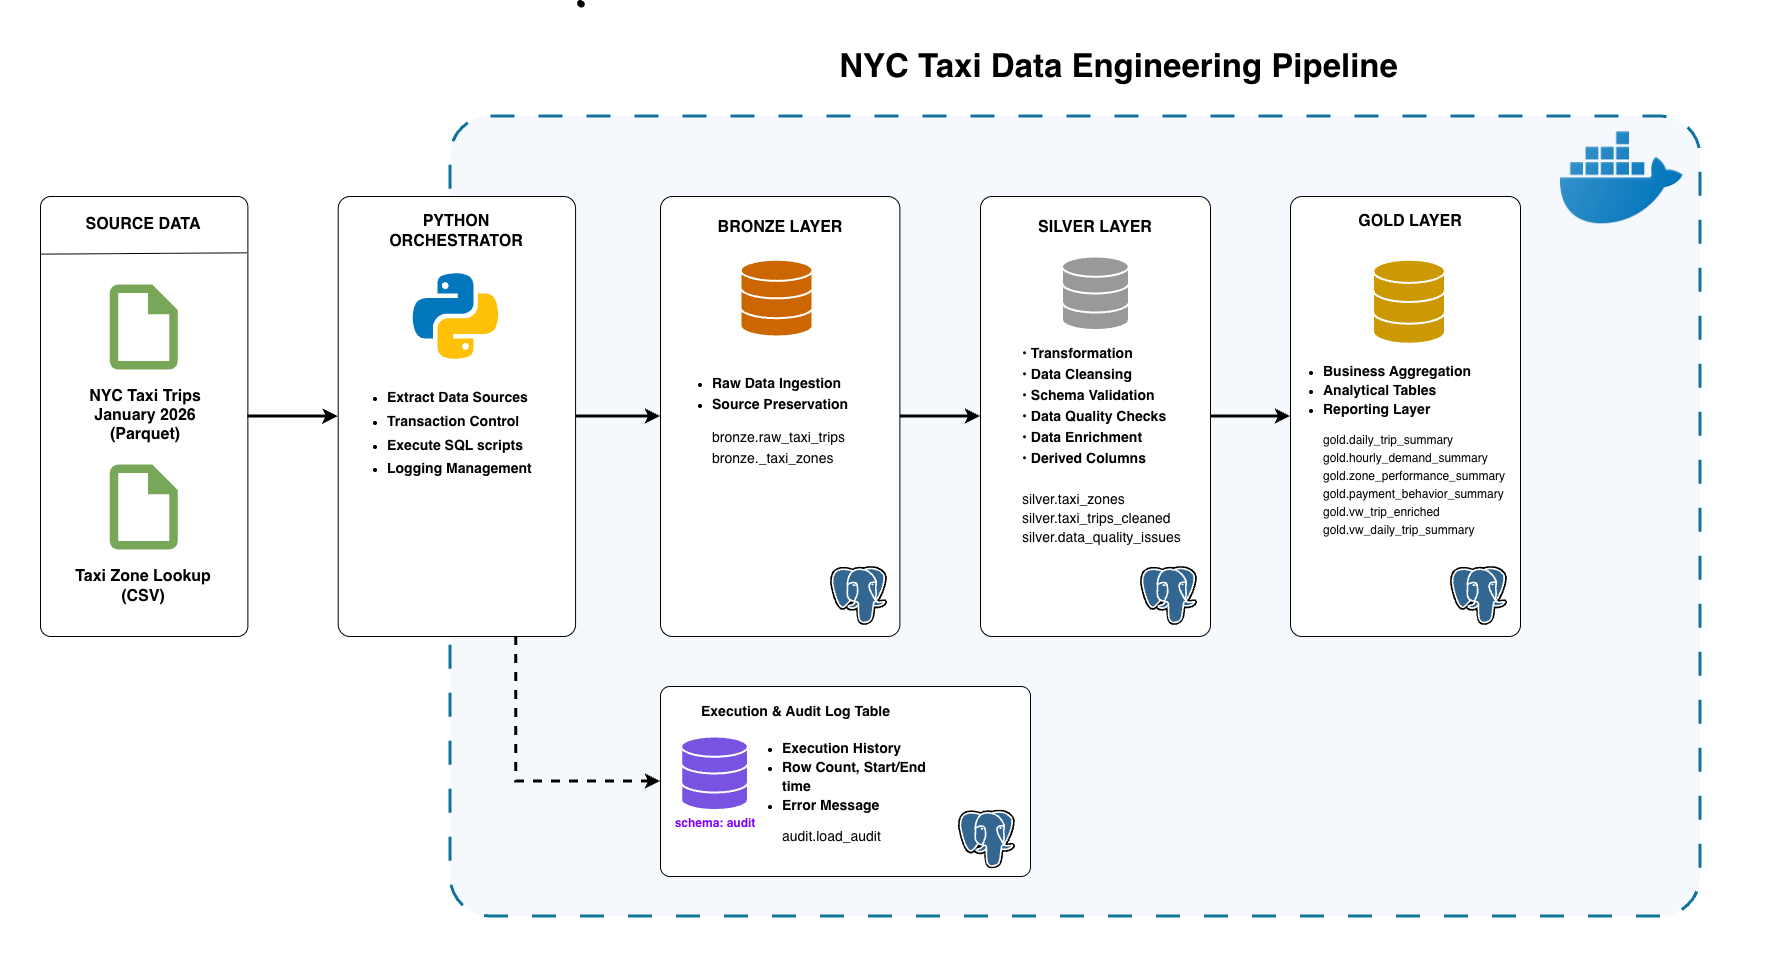

The diagram above was exported from draw.io. Its source (the exported page's mxGraphModel, read from the mxfile embedded in the PNG):
<mxGraphModel dx="4197" dy="1220" grid="1" gridSize="10" guides="1" tooltips="1" connect="1" arrows="1" fold="1" page="1" pageScale="1" pageWidth="2339" pageHeight="3300" math="0" shadow="0">
  <root>
    <mxCell id="0" />
    <mxCell id="1" parent="0" />
    <mxCell id="wUfDL0j6ApyMNayEZvPY-51" parent="1" style="rounded=0;whiteSpace=wrap;html=1;strokeColor=none;" value="" vertex="1">
      <mxGeometry height="969.51" width="1770" x="-10" y="180.49" as="geometry" />
    </mxCell>
    <mxCell id="wUfDL0j6ApyMNayEZvPY-4" parent="1" style="rounded=1;whiteSpace=wrap;html=1;strokeColor=#10739e;dashed=1;dashPattern=8 8;perimeterSpacing=0;glass=0;shadow=0;strokeWidth=3;direction=west;rotation=0;arcSize=5;absoluteArcSize=0;fillColor=#F5F9FD;" value="" vertex="1">
      <mxGeometry height="800" width="1250" x="440" y="290" as="geometry" />
    </mxCell>
    <mxCell id="wUfDL0j6ApyMNayEZvPY-32" edge="1" parent="1" source="wUfDL0j6ApyMNayEZvPY-7" style="edgeStyle=orthogonalEdgeStyle;rounded=0;orthogonalLoop=1;jettySize=auto;html=1;entryX=0;entryY=0.5;entryDx=0;entryDy=0;strokeWidth=3;" target="wUfDL0j6ApyMNayEZvPY-8">
      <mxGeometry relative="1" as="geometry" />
    </mxCell>
    <mxCell id="wUfDL0j6ApyMNayEZvPY-7" parent="1" style="rounded=1;whiteSpace=wrap;html=1;arcSize=5;" value="" vertex="1">
      <mxGeometry height="440" width="237.38" x="327.70000000000005" y="370" as="geometry" />
    </mxCell>
    <mxCell id="wUfDL0j6ApyMNayEZvPY-33" edge="1" parent="1" source="wUfDL0j6ApyMNayEZvPY-8" style="edgeStyle=orthogonalEdgeStyle;rounded=0;orthogonalLoop=1;jettySize=auto;html=1;entryX=0;entryY=0.5;entryDx=0;entryDy=0;strokeWidth=3;" target="wUfDL0j6ApyMNayEZvPY-9">
      <mxGeometry relative="1" as="geometry" />
    </mxCell>
    <mxCell id="wUfDL0j6ApyMNayEZvPY-8" parent="1" style="rounded=1;whiteSpace=wrap;html=1;arcSize=5;" value="" vertex="1">
      <mxGeometry height="440" width="239.38" x="650" y="370" as="geometry" />
    </mxCell>
    <mxCell id="wUfDL0j6ApyMNayEZvPY-2" parent="1" style="shape=image;verticalLabelPosition=bottom;labelBackgroundColor=default;verticalAlign=top;aspect=fixed;imageAspect=0;editableCssRules=.*;image=data:image/svg+xml,(base64 omitted: 5372 chars);strokeColor=default;align=center;fontFamily=Helvetica;fontSize=12;fontColor=default;fillColor=default;" value="" vertex="1">
      <mxGeometry height="59.03" width="57.05" x="820" y="740" as="geometry" />
    </mxCell>
    <mxCell id="wUfDL0j6ApyMNayEZvPY-1" parent="1" style="shape=image;verticalLabelPosition=bottom;labelBackgroundColor=default;verticalAlign=top;aspect=fixed;imageAspect=0;editableCssRules=.*;image=data:image/svg+xml,(base64 omitted: 1512 chars);" value="" vertex="1">
      <mxGeometry height="108" width="108" x="392.39" y="436" as="geometry" />
    </mxCell>
    <mxCell id="wUfDL0j6ApyMNayEZvPY-34" edge="1" parent="1" source="wUfDL0j6ApyMNayEZvPY-9" style="edgeStyle=orthogonalEdgeStyle;rounded=0;orthogonalLoop=1;jettySize=auto;html=1;entryX=0;entryY=0.5;entryDx=0;entryDy=0;strokeWidth=3;" target="wUfDL0j6ApyMNayEZvPY-11">
      <mxGeometry relative="1" as="geometry" />
    </mxCell>
    <mxCell id="wUfDL0j6ApyMNayEZvPY-9" parent="1" style="rounded=1;whiteSpace=wrap;html=1;arcSize=5;" value="" vertex="1">
      <mxGeometry height="440" width="230" x="970" y="370" as="geometry" />
    </mxCell>
    <mxCell id="wUfDL0j6ApyMNayEZvPY-11" parent="1" style="rounded=1;whiteSpace=wrap;html=1;arcSize=5;" value="" vertex="1">
      <mxGeometry height="440" width="230" x="1280" y="370" as="geometry" />
    </mxCell>
    <mxCell id="wUfDL0j6ApyMNayEZvPY-15" parent="1" style="html=1;verticalLabelPosition=bottom;align=center;labelBackgroundColor=#ffffff;verticalAlign=top;strokeWidth=2;strokeColor=light-dark(#ffffff, #32a0ff);shadow=0;dashed=0;shape=mxgraph.ios7.icons.data;fillColor=light-dark(#CC6600,#EDEDED);" value="" vertex="1">
      <mxGeometry height="76.77" width="72.12" x="730" y="433.23" as="geometry" />
    </mxCell>
    <mxCell id="wUfDL0j6ApyMNayEZvPY-16" parent="1" style="html=1;verticalLabelPosition=bottom;align=center;labelBackgroundColor=#ffffff;verticalAlign=top;strokeWidth=2;strokeColor=light-dark(#ffffff, #32a0ff);shadow=0;dashed=0;shape=mxgraph.ios7.icons.data;fillColor=light-dark(#cd9903, #EDEDED);" value="" vertex="1">
      <mxGeometry height="84" width="71.81" x="1362.6200000000001" y="433.23" as="geometry" />
    </mxCell>
    <mxCell id="wUfDL0j6ApyMNayEZvPY-17" parent="1" style="html=1;verticalLabelPosition=bottom;align=center;labelBackgroundColor=#ffffff;verticalAlign=top;strokeWidth=2;strokeColor=light-dark(#ffffff, #32a0ff);shadow=0;dashed=0;shape=mxgraph.ios7.icons.data;fillColor=light-dark(#999999,#EDEDED);" value="" vertex="1">
      <mxGeometry height="73.55" width="66.81" x="1051.59" y="430" as="geometry" />
    </mxCell>
    <mxCell id="wUfDL0j6ApyMNayEZvPY-20" parent="1" style="shape=image;verticalLabelPosition=bottom;labelBackgroundColor=default;verticalAlign=top;aspect=fixed;imageAspect=0;editableCssRules=.*;image=data:image/svg+xml,(base64 omitted: 5372 chars);" value="" vertex="1">
      <mxGeometry height="59.03" width="57.06" x="1130" y="740" as="geometry" />
    </mxCell>
    <mxCell id="wUfDL0j6ApyMNayEZvPY-21" parent="1" style="shape=image;verticalLabelPosition=bottom;labelBackgroundColor=default;verticalAlign=top;aspect=fixed;imageAspect=0;editableCssRules=.*;image=data:image/svg+xml,(base64 omitted: 5372 chars);" value="" vertex="1">
      <mxGeometry height="59.03" width="57.05" x="1440" y="740" as="geometry" />
    </mxCell>
    <mxCell id="wUfDL0j6ApyMNayEZvPY-23" parent="1" style="shape=stencil(fZbdcgIhDIWfZm8zQAg/17Z9j85U606tdqz9e/tmZ0c0uJ47xP0I5JwEBl59bp8/1kNwn6fj4W39M76ctgM/DCGM++36OJ50NPDjwKvN4bh+PR6+9i/z74/n6ctp9H74nlb4nbmSKZeJCu5vngmZ6jzzNAO7cX8FVKEsBuBKrgKg9oAE8gkCbLeUhEoEQKSUDZDLeWYRKIl8MEDRmHwfyBrBG6Amyu4+kDxxMoB3jhwgYu7TVAsVkFcWCs4CTBEoF4RctKeOxHIf8IXYpikHikAIf+MNUW94AGSSaoAoFIE3AlOyeWU+p2E5S9yfQZcQILVuQOwZdJNoS9Ls3wA5u2XZTIHECqeJ9kDpSaauRiNVcAY1QhdBzeLBli5WazpkSsBLV25uRaqWRyFawTQzRRIQYirJzq5atkBqLfouwqUxLBepthWb10vrWZY6UOAeyKCCtDV625mm9gmUC4Wc3VLJMMIE1BsA2FW9JraVlQB7n3c9oMKhCLEvIM1zBPZ25/umNQ1tVEC2G+fFCC8g398O2hNQuQlVu752DBfA+q0ptnqO5JFmeuIuo9DY7KjY71UxdJV4EntifPWorW++R/dC4t7V3DlIB5cHx2bc7eb3yvX//QNFp+bHDT/+Aw==);lineShape=1;strokeColor=default;" value="" vertex="1">
      <mxGeometry height="6.664623166225283" width="6.675056817307775" x="567.0970869178225" y="173.82187494074174" as="geometry" />
    </mxCell>
    <mxCell id="wUfDL0j6ApyMNayEZvPY-29" parent="1" style="rounded=1;whiteSpace=wrap;html=1;arcSize=5;strokeWidth=1;strokeColor=light-dark(#000000,#EDEDED);" value="" vertex="1">
      <mxGeometry height="440" width="207.38" x="30" y="370" as="geometry" />
    </mxCell>
    <mxCell id="wUfDL0j6ApyMNayEZvPY-30" edge="1" parent="1" source="wUfDL0j6ApyMNayEZvPY-29" style="edgeStyle=orthogonalEdgeStyle;rounded=0;orthogonalLoop=1;jettySize=auto;html=1;entryX=0;entryY=0.5;entryDx=0;entryDy=0;strokeWidth=3;" target="wUfDL0j6ApyMNayEZvPY-7">
      <mxGeometry relative="1" as="geometry" />
    </mxCell>
    <mxCell id="wUfDL0j6ApyMNayEZvPY-31" edge="1" parent="1" source="wUfDL0j6ApyMNayEZvPY-29" style="endArrow=none;html=1;rounded=0;exitX=-0.001;exitY=0.131;exitDx=0;exitDy=0;exitPerimeter=0;entryX=0.996;entryY=0.128;entryDx=0;entryDy=0;entryPerimeter=0;strokeWidth=1;" target="wUfDL0j6ApyMNayEZvPY-29" value="">
      <mxGeometry height="50" relative="1" width="50" as="geometry">
        <mxPoint x="190" y="460" as="sourcePoint" />
        <mxPoint x="380" y="424" as="targetPoint" />
      </mxGeometry>
    </mxCell>
    <mxCell id="wUfDL0j6ApyMNayEZvPY-25" parent="1" style="rounded=0;whiteSpace=wrap;html=1;strokeColor=none;fillColor=none;" value="&lt;b&gt;&lt;font style=&quot;font-size: 16px;&quot;&gt;SOURCE DATA&lt;/font&gt;&lt;/b&gt;" vertex="1">
      <mxGeometry height="70" width="160" x="52.69" y="363.23" as="geometry" />
    </mxCell>
    <mxCell id="wUfDL0j6ApyMNayEZvPY-36" parent="1" style="shape=image;verticalLabelPosition=bottom;labelBackgroundColor=default;verticalAlign=top;aspect=fixed;imageAspect=0;editableCssRules=.*;image=data:image/svg+xml,(base64 omitted: 380 chars);" value="" vertex="1">
      <mxGeometry height="102" width="102" x="82.69" y="450" as="geometry" />
    </mxCell>
    <mxCell id="wUfDL0j6ApyMNayEZvPY-37" parent="1" style="shape=image;verticalLabelPosition=bottom;labelBackgroundColor=default;verticalAlign=top;aspect=fixed;imageAspect=0;editableCssRules=.*;image=data:image/svg+xml,(base64 omitted: 380 chars);" value="" vertex="1">
      <mxGeometry height="102" width="102" x="82.69" y="630" as="geometry" />
    </mxCell>
    <mxCell id="wUfDL0j6ApyMNayEZvPY-38" parent="1" style="rounded=0;whiteSpace=wrap;html=1;strokeColor=none;fillColor=none;" value="&lt;b&gt;&lt;font style=&quot;font-size: 16px;&quot;&gt;NYC Taxi Trips January 2026&lt;/font&gt;&lt;/b&gt;&lt;div&gt;&lt;b&gt;&lt;font style=&quot;font-size: 16px;&quot;&gt;(Parquet)&lt;/font&gt;&lt;/b&gt;&lt;/div&gt;" vertex="1">
      <mxGeometry height="70" width="160" x="54.69" y="554" as="geometry" />
    </mxCell>
    <mxCell id="wUfDL0j6ApyMNayEZvPY-39" parent="1" style="rounded=0;whiteSpace=wrap;html=1;strokeColor=none;fillColor=none;" value="&lt;b&gt;&lt;font style=&quot;font-size: 16px;&quot;&gt;Taxi Zone Lookup&lt;/font&gt;&lt;/b&gt;&lt;div&gt;&lt;b&gt;&lt;font style=&quot;font-size: 16px;&quot;&gt;(CSV)&lt;/font&gt;&lt;/b&gt;&lt;/div&gt;" vertex="1">
      <mxGeometry height="70" width="160" x="52.69" y="724.79" as="geometry" />
    </mxCell>
    <mxCell id="wUfDL0j6ApyMNayEZvPY-40" parent="1" style="rounded=0;whiteSpace=wrap;html=1;strokeColor=none;fillColor=none;" value="&lt;b&gt;&lt;font style=&quot;font-size: 16px;&quot;&gt;PYTHON ORCHESTRATOR&lt;/font&gt;&lt;/b&gt;" vertex="1">
      <mxGeometry height="70" width="160" x="366.39" y="370" as="geometry" />
    </mxCell>
    <mxCell id="wUfDL0j6ApyMNayEZvPY-41" parent="1" style="rounded=0;whiteSpace=wrap;html=1;strokeColor=none;fillColor=none;" value="&lt;b&gt;&lt;font style=&quot;font-size: 16px;&quot;&gt;BRONZE LAYER&lt;/font&gt;&lt;/b&gt;" vertex="1">
      <mxGeometry height="70" width="160" x="689.69" y="366" as="geometry" />
    </mxCell>
    <mxCell id="wUfDL0j6ApyMNayEZvPY-42" parent="1" style="rounded=0;whiteSpace=wrap;html=1;strokeColor=none;fillColor=none;" value="&lt;b&gt;&lt;font style=&quot;font-size: 16px;&quot;&gt;SILVER LAYER&lt;/font&gt;&lt;/b&gt;" vertex="1">
      <mxGeometry height="70" width="160" x="1005" y="366" as="geometry" />
    </mxCell>
    <mxCell id="wUfDL0j6ApyMNayEZvPY-43" parent="1" style="rounded=0;whiteSpace=wrap;html=1;strokeColor=none;fillColor=none;" value="&lt;b&gt;&lt;font style=&quot;font-size: 16px;&quot;&gt;GOLD LAYER&lt;/font&gt;&lt;/b&gt;" vertex="1">
      <mxGeometry height="70" width="160" x="1320" y="360" as="geometry" />
    </mxCell>
    <mxCell id="wUfDL0j6ApyMNayEZvPY-44" parent="1" style="rounded=0;whiteSpace=wrap;html=1;strokeColor=none;fillColor=none;align=left;" value="&lt;ul style=&quot;line-height: 170%;&quot;&gt;&lt;li&gt;&lt;font style=&quot;font-size: 14px; line-height: 170%;&quot;&gt;&lt;b&gt;Extract Data Sources&lt;/b&gt;&lt;/font&gt;&lt;/li&gt;&lt;li&gt;&lt;font style=&quot;font-size: 14px; line-height: 170%;&quot;&gt;&lt;b&gt;Transaction Control&lt;/b&gt;&lt;/font&gt;&lt;/li&gt;&lt;li&gt;&lt;font style=&quot;font-size: 14px; line-height: 170%;&quot;&gt;&lt;b&gt;Execute SQL scripts&lt;/b&gt;&lt;/font&gt;&lt;/li&gt;&lt;li&gt;&lt;font style=&quot;font-size: 14px; line-height: 170%;&quot;&gt;&lt;b&gt;Logging Management&lt;/b&gt;&lt;/font&gt;&lt;/li&gt;&lt;/ul&gt;" vertex="1">
      <mxGeometry height="196.45" width="238.69" x="335.0799999999999" y="508.34" as="geometry" />
    </mxCell>
    <mxCell id="wUfDL0j6ApyMNayEZvPY-45" parent="1" style="rounded=0;whiteSpace=wrap;html=1;strokeColor=none;fillColor=none;align=left;" value="&lt;div style=&quot;line-height: 150%;&quot;&gt;&lt;ul&gt;&lt;li&gt;&lt;b style=&quot;background-color: transparent; color: light-dark(rgb(0, 0, 0), rgb(255, 255, 255)); font-size: 14px; line-height: 150%;&quot;&gt;Raw Data Ingestion&lt;/b&gt;&lt;/li&gt;&lt;li&gt;&lt;b style=&quot;background-color: transparent; color: light-dark(rgb(0, 0, 0), rgb(255, 255, 255)); font-size: 14px; line-height: 150%;&quot;&gt;Source Preservation&lt;/b&gt;&lt;/li&gt;&lt;/ul&gt;&lt;blockquote style=&quot;margin: 0px 0px 0px 40px; border-width: medium; border-style: none; border-color: currentcolor; border-image: initial; padding: 0px;&quot;&gt;&lt;span style=&quot;font-size: 14px; background-color: transparent; color: light-dark(rgb(0, 0, 0), rgb(255, 255, 255)); line-height: 150%;&quot;&gt;bronze.raw_taxi_trips&lt;br&gt;&lt;/span&gt;&lt;span style=&quot;font-size: 14px; background-color: transparent; color: light-dark(rgb(0, 0, 0), rgb(255, 255, 255)); line-height: 150%;&quot;&gt;bronze._taxi_zones&lt;/span&gt;&lt;/blockquote&gt;&lt;/div&gt;" vertex="1">
      <mxGeometry height="196.45" width="238.69" x="660" y="490.00000000000006" as="geometry" />
    </mxCell>
    <mxCell id="wUfDL0j6ApyMNayEZvPY-46" parent="1" style="rounded=0;whiteSpace=wrap;html=1;strokeColor=none;fillColor=none;align=left;" value="&lt;blockquote style=&quot;margin: 0px 0px 0px 40px; border-width: medium; border-style: none; border-color: currentcolor; border-image: initial; padding: 0px; line-height: 150%;&quot;&gt;&lt;span style=&quot;font-size: 14px; line-height: 150%;&quot;&gt;&lt;b&gt;• Transformation&lt;br&gt;&lt;/b&gt;&lt;/span&gt;&lt;span style=&quot;font-size: 14px; line-height: 150%;&quot;&gt;&lt;b&gt;• Data Cleansing&lt;br&gt;&lt;/b&gt;&lt;/span&gt;&lt;span style=&quot;font-size: 14px; line-height: 150%;&quot;&gt;&lt;b&gt;• Schema Validation&lt;/b&gt;&lt;/span&gt;&lt;span style=&quot;font-size: 14px; line-height: 150%;&quot;&gt;&lt;b&gt;&lt;br&gt;&lt;/b&gt;&lt;/span&gt;&lt;span style=&quot;font-size: 14px; line-height: 150%;&quot;&gt;&lt;b&gt;• Data Quality Checks&lt;br&gt;&lt;/b&gt;&lt;/span&gt;&lt;span style=&quot;font-size: 14px; line-height: 150%;&quot;&gt;&lt;b&gt;• Data Enrichment&lt;br&gt;&lt;/b&gt;&lt;/span&gt;&lt;span style=&quot;font-size: 14px; line-height: 150%;&quot;&gt;&lt;b&gt;• Derived Columns&lt;/b&gt;&lt;/span&gt;&lt;/blockquote&gt;&lt;blockquote style=&quot;margin: 0px 0px 0px 40px; border-width: medium; border-style: none; border-color: currentcolor; border-image: initial; padding: 0px; line-height: 150%;&quot;&gt;&lt;span style=&quot;font-size: 14px; line-height: 150%;&quot;&gt;&lt;b&gt;&lt;br&gt;&lt;/b&gt;&lt;/span&gt;&lt;/blockquote&gt;&lt;blockquote style=&quot;margin: 0px 0px 0px 40px; border-width: medium; border-style: none; border-color: currentcolor; border-image: initial; padding: 0px; line-height: 150%;&quot;&gt;&lt;span style=&quot;font-size: 14px;&quot;&gt;silver.taxi_zones&lt;/span&gt;&lt;/blockquote&gt;&lt;blockquote style=&quot;margin: 0px 0px 0px 40px; border-width: medium; border-style: none; border-color: currentcolor; border-image: initial; padding: 0px; line-height: 150%;&quot;&gt;&lt;span style=&quot;font-size: 14px;&quot;&gt;silver.taxi_trips_cleaned&lt;/span&gt;&lt;/blockquote&gt;&lt;blockquote style=&quot;margin: 0px 0px 0px 40px; border-width: medium; border-style: none; border-color: currentcolor; border-image: initial; padding: 0px; line-height: 150%;&quot;&gt;&lt;span style=&quot;font-size: 14px;&quot;&gt;silver.data_quality_issues&lt;/span&gt;&lt;/blockquote&gt;" vertex="1">
      <mxGeometry height="196.45" width="238.69" x="970" y="520" as="geometry" />
    </mxCell>
    <mxCell id="wUfDL0j6ApyMNayEZvPY-49" parent="1" style="rounded=0;whiteSpace=wrap;html=1;strokeColor=none;fillColor=none;align=left;" value="&lt;div style=&quot;line-height: 150%;&quot;&gt;&lt;ul&gt;&lt;li&gt;&lt;span style=&quot;font-size: 14px;&quot;&gt;&lt;b&gt;Business Aggregation&lt;/b&gt;&lt;/span&gt;&lt;/li&gt;&lt;li&gt;&lt;span style=&quot;font-size: 14px;&quot;&gt;&lt;b&gt;Analytical Tables&lt;/b&gt;&lt;/span&gt;&lt;/li&gt;&lt;li&gt;&lt;span style=&quot;font-size: 14px;&quot;&gt;&lt;b&gt;Reporting Layer&lt;/b&gt;&lt;/span&gt;&lt;/li&gt;&lt;/ul&gt;&lt;/div&gt;&lt;blockquote style=&quot;margin: 0px 0px 0px 40px; border-width: medium; border-style: none; border-color: currentcolor; border-image: initial; padding: 0px;&quot;&gt;&lt;div style=&quot;line-height: 150%;&quot;&gt;&lt;div style=&quot;line-height: 150%;&quot;&gt;gold.daily_trip_summary&lt;/div&gt;&lt;/div&gt;&lt;div style=&quot;line-height: 150%;&quot;&gt;&lt;div style=&quot;line-height: 150%;&quot;&gt;gold.hourly_demand_summary&lt;/div&gt;&lt;/div&gt;&lt;div style=&quot;line-height: 150%;&quot;&gt;&lt;div style=&quot;line-height: 150%;&quot;&gt;gold.zone_performance_summary&lt;/div&gt;&lt;/div&gt;&lt;div style=&quot;line-height: 150%;&quot;&gt;&lt;div style=&quot;line-height: 150%;&quot;&gt;gold.payment_behavior_summary&lt;/div&gt;&lt;div style=&quot;line-height: 150%;&quot;&gt;gold.vw_trip_enriched&lt;/div&gt;&lt;div style=&quot;line-height: 150%;&quot;&gt;gold.vw_daily_trip_summary&lt;/div&gt;&lt;/div&gt;&lt;/blockquote&gt;" vertex="1">
      <mxGeometry height="196.45" width="238.69" x="1271.3100000000002" y="520" as="geometry" />
    </mxCell>
    <mxCell id="wUfDL0j6ApyMNayEZvPY-50" parent="1" style="shape=image;verticalLabelPosition=bottom;labelBackgroundColor=default;verticalAlign=top;aspect=fixed;imageAspect=0;image=data:image/png,(base64 omitted: 24900 chars);" value="" vertex="1">
      <mxGeometry height="122.62" width="122.62" x="1550" y="290" as="geometry" />
    </mxCell>
    <mxCell id="wUfDL0j6ApyMNayEZvPY-52" parent="1" style="rounded=0;whiteSpace=wrap;html=1;strokeColor=none;fillColor=none;" value="&lt;b&gt;&lt;font style=&quot;font-size: 33px;&quot;&gt;NYC Taxi Data Engineering Pipeline&lt;/font&gt;&lt;/b&gt;" vertex="1">
      <mxGeometry height="100" width="1122.69" x="547.31" y="190" as="geometry" />
    </mxCell>
    <mxCell id="wUfDL0j6ApyMNayEZvPY-56" edge="1" parent="1" source="wUfDL0j6ApyMNayEZvPY-59" style="edgeStyle=orthogonalEdgeStyle;rounded=0;orthogonalLoop=1;jettySize=auto;html=1;entryX=0.75;entryY=1;entryDx=0;entryDy=0;dashed=1;strokeWidth=3;startArrow=classic;startFill=1;endArrow=none;endFill=0;exitX=0;exitY=0.5;exitDx=0;exitDy=0;" target="wUfDL0j6ApyMNayEZvPY-7">
      <mxGeometry relative="1" as="geometry">
        <mxPoint x="580" y="1060.0666666666666" as="sourcePoint" />
      </mxGeometry>
    </mxCell>
    <mxCell id="wUfDL0j6ApyMNayEZvPY-59" parent="1" style="rounded=1;whiteSpace=wrap;html=1;arcSize=5;" value="" vertex="1">
      <mxGeometry height="190" width="370" x="650" y="860" as="geometry" />
    </mxCell>
    <mxCell id="wUfDL0j6ApyMNayEZvPY-58" parent="1" style="rounded=0;whiteSpace=wrap;html=1;strokeColor=none;fillColor=none;align=left;" value="&lt;div style=&quot;line-height: 150%;&quot;&gt;&lt;ul&gt;&lt;li&gt;&lt;span style=&quot;font-size: 14px;&quot;&gt;&lt;b&gt;Execution History&lt;/b&gt;&lt;/span&gt;&lt;/li&gt;&lt;li&gt;&lt;span style=&quot;font-size: 14px;&quot;&gt;&lt;b&gt;Row Count, Start/End time&lt;/b&gt;&lt;/span&gt;&lt;/li&gt;&lt;li&gt;&lt;span style=&quot;font-size: 14px;&quot;&gt;&lt;b&gt;Error Message&lt;/b&gt;&lt;/span&gt;&lt;/li&gt;&lt;/ul&gt;&lt;/div&gt;&lt;blockquote style=&quot;margin: 0px 0px 0px 40px; border-width: medium; border-style: none; border-color: currentcolor; border-image: initial; padding: 0px;&quot;&gt;&lt;div style=&quot;line-height: 150%;&quot;&gt;&lt;span style=&quot;font-size: 14px;&quot;&gt;audit.load_audit&lt;/span&gt;&lt;/div&gt;&lt;/blockquote&gt;" vertex="1">
      <mxGeometry height="173.22" width="198.69" x="730" y="873.39" as="geometry" />
    </mxCell>
    <mxCell id="wUfDL0j6ApyMNayEZvPY-57" parent="1" style="html=1;verticalLabelPosition=bottom;align=center;labelBackgroundColor=#ffffff;verticalAlign=top;strokeWidth=2;strokeColor=light-dark(#ffffff, #32a0ff);shadow=0;dashed=0;shape=mxgraph.ios7.icons.data;fillColor=light-dark(#7852e0, #EDEDED);" value="" vertex="1">
      <mxGeometry height="73.55" width="66.81" x="670.65" y="910" as="geometry" />
    </mxCell>
    <mxCell id="wUfDL0j6ApyMNayEZvPY-60" parent="1" style="rounded=0;whiteSpace=wrap;html=1;strokeColor=none;fillColor=none;" value="&lt;b&gt;&lt;font style=&quot;font-size: 14px;&quot;&gt;Execution &amp;amp; Audit Log Table&lt;/font&gt;&lt;/b&gt;" vertex="1">
      <mxGeometry height="70" width="202.95" x="683.52" y="850" as="geometry" />
    </mxCell>
    <mxCell id="wUfDL0j6ApyMNayEZvPY-61" parent="1" style="rounded=0;whiteSpace=wrap;html=1;strokeColor=none;fillColor=none;" value="&lt;b&gt;&lt;font style=&quot;color: rgb(127, 0, 255);&quot;&gt;schema: audit&lt;/font&gt;&lt;/b&gt;" vertex="1">
      <mxGeometry height="53.22" width="90" x="660" y="970.16" as="geometry" />
    </mxCell>
    <mxCell id="wUfDL0j6ApyMNayEZvPY-62" parent="1" style="shape=image;verticalLabelPosition=bottom;labelBackgroundColor=default;verticalAlign=top;aspect=fixed;imageAspect=0;editableCssRules=.*;image=data:image/svg+xml,(base64 omitted: 5372 chars);strokeColor=default;align=center;fontFamily=Helvetica;fontSize=12;fontColor=default;fillColor=default;" value="" vertex="1">
      <mxGeometry height="59.03" width="57.05" x="947.95" y="983.5500000000001" as="geometry" />
    </mxCell>
  </root>
</mxGraphModel>